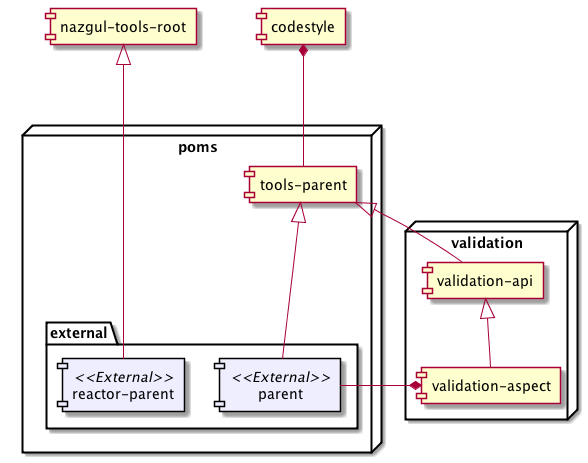

The diagram above was rendered by PlantUML. Its source (embedded in the PNG):
@startuml

skinparam component {
  BackgroundColor<<External>> #EEEEFF
  BorderColor<<External>> black
}

component codestyle
component "nazgul-tools-root"

node poms {

    component "tools-parent"

    package external {

        component "parent"<<External>>
        component "reactor-parent"<<External>>
    }

    [codestyle] *--- [tools-parent]
    [tools-parent] <|--- [parent]
    [nazgul-tools-root] <|----- [reactor-parent]
}

node validation {

    component "validation-api"
    component "validation-aspect"

    [tools-parent] <|-- [validation-api]
    [validation-api] <|-- [validation-aspect]
    [validation-aspect] *-- [parent]
}

@enduml